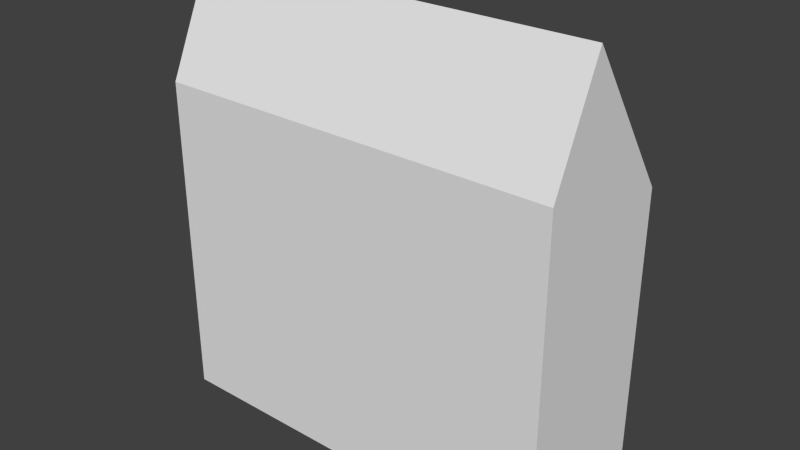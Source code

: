 # Source: RepairStation_RepairSprayer.blend  (saved by Blender 2.69.0; exported with 4.5.12 LTS)
import bpy
from mathutils import Matrix  # noqa: F401  (used for matrix-valued properties, if any)

bpy.ops.wm.read_factory_settings(use_empty=True)
scene = bpy.context.scene
scene.name = 'Scene'

# ---- collections
col_collection_1 = bpy.data.collections.new('Collection 1'); scene.collection.children.link(col_collection_1)

# ---- world
world_world = bpy.data.worlds.new('World'); scene.world = world_world
world_world.color = (0.05088, 0.05088, 0.05088)
world_world.use_sun_shadow = False
world_world.sun_shadow_jitter_overblur = 0.0
world_world.cycles.sampling_method = 'MANUAL'
world_world.cycles.sample_map_resolution = 256

# ---- meshes
me_cube_002 = bpy.data.meshes.new('Cube.002')
me_cube_002.from_pydata([(-2.0, -0.5469, 0.023), (-2.0, 0.9403, 0.023), (2.0, 0.9403, 0.023), (2.0, -0.5469, 0.023), (-2.0, -0.5469, 1.886), (-2.0, 0.9403, 1.886), (2.0, 0.9403, 1.886), (2.0, -0.5469, 1.886), (-2.0, -0.5469, 3.245), (-2.0, 0.9403, 2.869), (2.0, 0.9403, 2.869), (2.0, -0.5469, 3.245), (-2.0, -0.05973, 1.886), (-2.0, -0.05973, 0.023), (2.0, -0.05973, 1.886), (2.0, -0.05973, 0.023), (-2.0, -0.05973, 4.309), (2.0, -0.05973, 4.309)], [], [(12, 5, 1, 13), (5, 6, 2, 1), (14, 7, 3, 15), (7, 4, 0, 3), (13, 1, 2, 15), (4, 7, 11, 8), (17, 10, 9, 16), (14, 6, 10, 17), (6, 5, 9, 10), (12, 4, 8, 16), (4, 12, 13, 0), (6, 14, 15, 2), (0, 13, 15, 3), (11, 17, 16, 8), (7, 14, 17, 11), (5, 12, 16, 9)])
me_cube_002.use_remesh_preserve_volume = False
me_cube_002.use_remesh_preserve_attributes = False
me_cube_002.use_mirror_vertex_groups = False
me_cube_002.update()

# ---- objects
ob_cube_006 = bpy.data.objects.new('Cube.006', me_cube_002)

# ---- transforms, parenting, visibility, modifiers, constraints
ob_cube_006.location = (0.0, 0.0, 0.0)
ob_cube_006.lineart.crease_threshold = 0.0

# ---- collection membership
col_collection_1.objects.link(ob_cube_006)

# ---- scene / render settings (as saved in the file)
scene.frame_start = 1; scene.frame_end = 250; scene.frame_set(1)
scene.render.engine = 'BLENDER_EEVEE_NEXT'
scene.render.image_settings.compression = 90
scene.render.resolution_percentage = 50
scene.render.dither_intensity = 0.0
scene.cycles.use_denoising = False
scene.cycles.samples = 10
scene.cycles.sampling_pattern = 'TABULATED_SOBOL'
scene.cycles.light_sampling_threshold = 0.0
scene.cycles.use_adaptive_sampling = False
scene.cycles.use_light_tree = False
scene.cycles.blur_glossy = 0.0
scene.cycles.volume_bounces = 1
scene.cycles.pixel_filter_type = 'GAUSSIAN'
scene.cycles.sample_clamp_indirect = 0.0
scene.view_settings.view_transform = 'Standard'
bpy.context.view_layer.update()

# ---- added for rendering (the .blend has no active camera and no usable light): camera, sun
cam_auto = bpy.data.cameras.new('AutoCamera')
cam_auto.lens = 50.0
cam_auto.sensor_width = 36.0
cam_auto.clip_end = 1000.0
ob_auto_camera = bpy.data.objects.new('AutoCamera', cam_auto)
scene.collection.objects.link(ob_auto_camera)
ob_auto_camera.location = (5.59524, -6.51758, 6.642)
ob_auto_camera.rotation_euler = (1.09748, -7.21219e-08, 0.694738)
scene.camera = ob_auto_camera
light_auto_sun = bpy.data.lights.new('AutoSun', 'SUN')
light_auto_sun.energy = 3.0
light_auto_sun.angle = 0.0523599
ob_auto_sun = bpy.data.objects.new('AutoSun', light_auto_sun)
scene.collection.objects.link(ob_auto_sun)
ob_auto_sun.rotation_euler = (0.872665, 0.174533, 0.523599)
bpy.context.view_layer.update()
